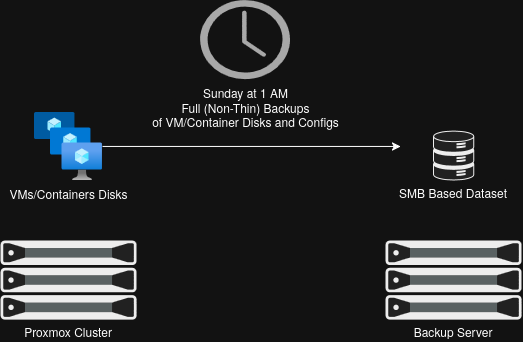

The diagram above was exported from draw.io. Its source (the exported page's mxGraphModel, read from the mxfile embedded in the PNG):
<mxGraphModel dx="1414" dy="786" grid="1" gridSize="10" guides="1" tooltips="1" connect="1" arrows="1" fold="1" page="1" pageScale="1" pageWidth="850" pageHeight="1100" math="0" shadow="0">
  <root>
    <mxCell id="0" />
    <mxCell id="1" parent="0" />
    <mxCell id="75IYcyEXflpoHXxpTkpx-1" parent="1" style="fillColorStyles=neutralFill;neutralFill=#9DA6A8;shape=mxgraph.networks2.icon;aspect=fixed;fillColor=#EDEDED;strokeColor=#000000;gradientColor=#5B6163;network2IconShadow=1;network2bgFillColor=none;labelPosition=center;verticalLabelPosition=bottom;align=center;verticalAlign=top;network2Icon=mxgraph.networks2.server;network2IconW=1.0001;network2IconH=0.5812;labelPerimeter=1;" value="Proxmox Cluster" vertex="1">
      <mxGeometry height="79.06" width="136.04" x="40" y="350" as="geometry" />
    </mxCell>
    <mxCell id="75IYcyEXflpoHXxpTkpx-2" parent="1" style="fillColorStyles=neutralFill;neutralFill=#9DA6A8;shape=mxgraph.networks2.icon;aspect=fixed;fillColor=#EDEDED;strokeColor=#000000;gradientColor=#5B6163;network2IconShadow=1;network2bgFillColor=none;labelPosition=center;verticalLabelPosition=bottom;align=center;verticalAlign=top;network2Icon=mxgraph.networks2.server;network2IconW=1.0001;network2IconH=0.5812;labelPerimeter=1;" value="Backup Server" vertex="1">
      <mxGeometry height="79.06" width="136.04" x="425" y="350" as="geometry" />
    </mxCell>
    <mxCell id="75IYcyEXflpoHXxpTkpx-3" parent="1" style="shape=mxgraph.networks2.icon;aspect=fixed;fillColor=#EDEDED;strokeColor=#000000;gradientColor=#5B6163;network2IconShadow=1;network2bgFillColor=none;labelPosition=center;verticalLabelPosition=bottom;align=center;verticalAlign=top;network2Icon=mxgraph.networks2.data_storage;network2IconW=0.8252;network2IconH=0.9989;labelPerimeter=1;" value="SMB Based Dataset" vertex="1">
      <mxGeometry height="49.945" width="41.260000000000005" x="472.39" y="240" as="geometry" />
    </mxCell>
    <mxCell id="75IYcyEXflpoHXxpTkpx-5" edge="1" parent="1" source="75IYcyEXflpoHXxpTkpx-4" style="edgeStyle=orthogonalEdgeStyle;rounded=0;orthogonalLoop=1;jettySize=auto;html=1;defaultLabelBackgroundColor=page;labelPadding=0 4;">
      <mxGeometry relative="1" as="geometry">
        <mxPoint x="440" y="255.94000000000005" as="targetPoint" />
      </mxGeometry>
    </mxCell>
    <mxCell id="75IYcyEXflpoHXxpTkpx-4" parent="1" style="image;aspect=fixed;html=1;align=center;fontSize=12;image=img/lib/azure2/compute/VM_Scale_Sets.svg;points=[[0.5,0,0],[0.705,1,0],[0,0.198,0],[1,0.5,0],[0.817,0.228,0],[0.852,1,0],[0.409,0.836,0],[0.003,0.005,0]];labelPerimeter=1;" value="VMs/Containers Disks" vertex="1">
      <mxGeometry height="68" width="68" x="74.02000000000001" y="221.94" as="geometry" />
    </mxCell>
    <mxCell id="75IYcyEXflpoHXxpTkpx-6" parent="1" style="sketch=0;pointerEvents=1;shadow=0;dashed=0;html=1;strokeColor=none;fillColor=#505050;labelPosition=center;verticalLabelPosition=bottom;verticalAlign=top;outlineConnect=0;align=center;shape=mxgraph.office.concepts.clock;labelPerimeter=1;" value="&lt;div&gt;Sunday at 1 AM&lt;/div&gt;&lt;div&gt;Full (Non-Thin) Backups&lt;/div&gt;of VM/Container Disks and Configs" vertex="1">
      <mxGeometry height="79.06" width="90" x="240" y="110" as="geometry" />
    </mxCell>
  </root>
</mxGraphModel>